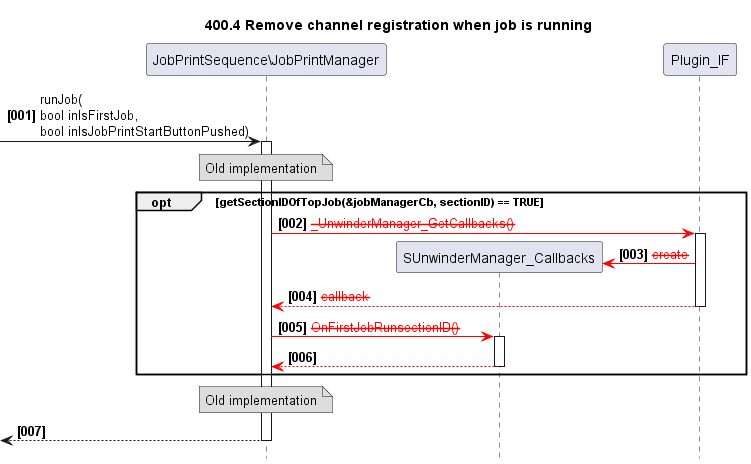

The diagram above was rendered by PlantUML. Its source (embedded in the PNG):
@startuml
skinparam noteBackgroundColor #DDDDDD
skinparam noteBorderColor #666666

autonumber "<b>[000]"
hide footbox
TITLE 400.4 Remove channel registration when job is running

participant "JobPrintSequence\JobPrintManager" as proc
participant SUnwinderManager_Callbacks as cb
participant Plugin_IF as plugin
-> proc++: runJob(\nbool inIsFirstJob,\nbool inIsJobPrintStartButtonPushed)
    NOTE over proc: Old implementation
    OPT getSectionIDOfTopJob(&jobManagerCb, sectionID) == TRUE
        proc-[#red]>plugin++: <color red><strike>_UnwinderManager_GetCallbacks()
            create cb
            plugin-[#red]>cb: <color red><strike>create
        return <color red><strike>callback
        proc-[#red]>cb++: <color red><strike>OnFirstJobRunsectionID()
        return
    END
    NOTE over proc: Old implementation
return
@enduml